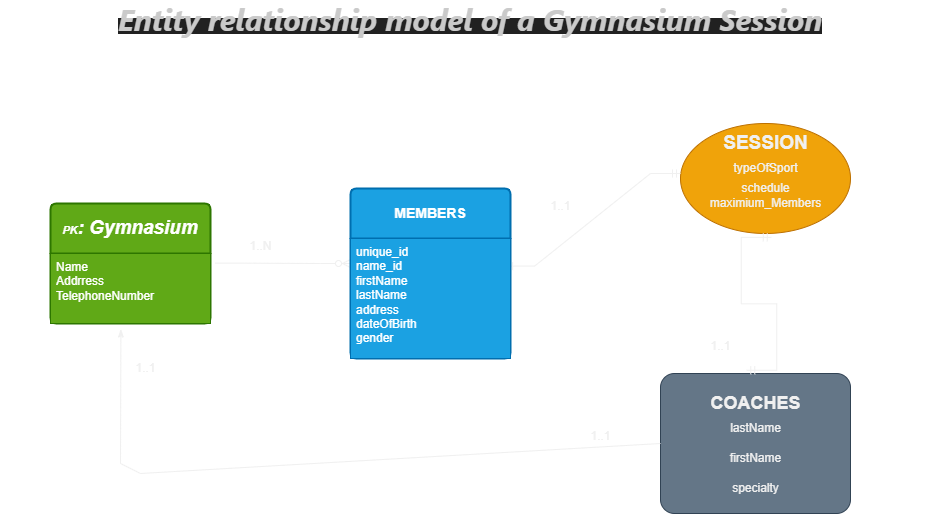

The diagram above was exported from draw.io. Its source (the exported page's mxGraphModel, read from the mxfile embedded in the PNG):
<mxGraphModel dx="2319" dy="1563" grid="1" gridSize="10" guides="1" tooltips="1" connect="1" arrows="1" fold="1" page="1" pageScale="1" pageWidth="1100" pageHeight="850" math="0" shadow="0" extFonts="Permanent Marker^https://fonts.googleapis.com/css?family=Permanent+Marker">
  <root>
    <mxCell id="0" />
    <mxCell id="1" parent="0" />
    <mxCell id="GUOTEQYd3dLPCqrmOgUn-4" value="&lt;b&gt;&lt;i&gt;&lt;font style=&quot;font-size: 11px;&quot;&gt;PK&lt;/font&gt;&lt;font style=&quot;font-size: 19px;&quot;&gt;: Gymnasium&lt;/font&gt;&lt;/i&gt;&lt;/b&gt;" style="swimlane;childLayout=stackLayout;horizontal=1;startSize=50;horizontalStack=0;rounded=1;fontSize=14;fontStyle=0;strokeWidth=2;resizeParent=0;resizeLast=1;shadow=0;dashed=0;align=center;arcSize=4;whiteSpace=wrap;html=1;fillColor=#60a917;fontColor=#ffffff;strokeColor=#2D7600;" vertex="1" parent="1">
      <mxGeometry x="20" y="160" width="160" height="120" as="geometry" />
    </mxCell>
    <mxCell id="GUOTEQYd3dLPCqrmOgUn-5" value="&lt;div&gt;Name&lt;/div&gt;Addrress&lt;div&gt;TelephoneNumber&lt;/div&gt;" style="align=left;strokeColor=#2D7600;fillColor=#60a917;spacingLeft=4;fontSize=12;verticalAlign=top;resizable=0;rotatable=0;part=1;html=1;fontColor=#ffffff;" vertex="1" parent="GUOTEQYd3dLPCqrmOgUn-4">
      <mxGeometry y="50" width="160" height="70" as="geometry" />
    </mxCell>
    <mxCell id="GUOTEQYd3dLPCqrmOgUn-36" value="" style="ellipse;whiteSpace=wrap;html=1;align=center;fillColor=#f0a30a;fontColor=#000000;strokeColor=#BD7000;" vertex="1" parent="1">
      <mxGeometry x="650" y="80" width="170" height="110" as="geometry" />
    </mxCell>
    <mxCell id="GUOTEQYd3dLPCqrmOgUn-37" value="&lt;b&gt;&lt;font style=&quot;font-size: 19px;&quot;&gt;SESSION&lt;/font&gt;&lt;/b&gt;" style="text;html=1;align=center;verticalAlign=middle;resizable=0;points=[];autosize=1;strokeColor=none;fillColor=none;" vertex="1" parent="1">
      <mxGeometry x="680" y="80" width="110" height="40" as="geometry" />
    </mxCell>
    <mxCell id="GUOTEQYd3dLPCqrmOgUn-38" value="typeOfSport" style="text;html=1;align=center;verticalAlign=middle;resizable=0;points=[];autosize=1;strokeColor=none;fillColor=none;" vertex="1" parent="1">
      <mxGeometry x="690" y="110" width="90" height="30" as="geometry" />
    </mxCell>
    <mxCell id="GUOTEQYd3dLPCqrmOgUn-39" value="schedule" style="text;html=1;align=center;verticalAlign=middle;resizable=0;points=[];autosize=1;strokeColor=none;fillColor=none;" vertex="1" parent="1">
      <mxGeometry x="700" y="130" width="70" height="30" as="geometry" />
    </mxCell>
    <mxCell id="GUOTEQYd3dLPCqrmOgUn-40" value="maximium_Members" style="text;html=1;align=center;verticalAlign=middle;resizable=0;points=[];autosize=1;strokeColor=none;fillColor=none;" vertex="1" parent="1">
      <mxGeometry x="670" y="145" width="130" height="30" as="geometry" />
    </mxCell>
    <mxCell id="GUOTEQYd3dLPCqrmOgUn-42" value="" style="rounded=1;arcSize=10;whiteSpace=wrap;html=1;align=center;fillColor=#647687;fontColor=#ffffff;strokeColor=#314354;" vertex="1" parent="1">
      <mxGeometry x="630" y="330" width="190" height="140" as="geometry" />
    </mxCell>
    <mxCell id="GUOTEQYd3dLPCqrmOgUn-43" value="lastName" style="text;html=1;align=center;verticalAlign=middle;resizable=0;points=[];autosize=1;strokeColor=none;fillColor=none;" vertex="1" parent="1">
      <mxGeometry x="690" y="370" width="70" height="30" as="geometry" />
    </mxCell>
    <mxCell id="GUOTEQYd3dLPCqrmOgUn-44" value="firstName" style="text;html=1;align=center;verticalAlign=middle;resizable=0;points=[];autosize=1;strokeColor=none;fillColor=none;" vertex="1" parent="1">
      <mxGeometry x="690" y="400" width="70" height="30" as="geometry" />
    </mxCell>
    <mxCell id="GUOTEQYd3dLPCqrmOgUn-45" value="&lt;b&gt;&lt;font style=&quot;font-size: 18px;&quot;&gt;COACHES&lt;/font&gt;&lt;/b&gt;" style="text;html=1;align=center;verticalAlign=middle;resizable=0;points=[];autosize=1;strokeColor=none;fillColor=none;" vertex="1" parent="1">
      <mxGeometry x="670" y="340" width="110" height="40" as="geometry" />
    </mxCell>
    <mxCell id="GUOTEQYd3dLPCqrmOgUn-46" value="specialty" style="text;html=1;align=center;verticalAlign=middle;resizable=0;points=[];autosize=1;strokeColor=none;fillColor=none;" vertex="1" parent="1">
      <mxGeometry x="690" y="430" width="70" height="30" as="geometry" />
    </mxCell>
    <mxCell id="GUOTEQYd3dLPCqrmOgUn-47" value="" style="edgeStyle=entityRelationEdgeStyle;fontSize=12;html=1;endArrow=ERzeroToMany;endFill=1;rounded=0;exitX=1.028;exitY=0.138;exitDx=0;exitDy=0;exitPerimeter=0;" edge="1" parent="1" source="GUOTEQYd3dLPCqrmOgUn-5">
      <mxGeometry width="100" height="100" relative="1" as="geometry">
        <mxPoint x="220" y="320" as="sourcePoint" />
        <mxPoint x="320" y="220" as="targetPoint" />
        <Array as="points">
          <mxPoint x="140" y="170" />
          <mxPoint x="220" y="200" />
          <mxPoint x="230" y="200" />
          <mxPoint x="240" y="220" />
        </Array>
      </mxGeometry>
    </mxCell>
    <mxCell id="GUOTEQYd3dLPCqrmOgUn-49" value="" style="edgeStyle=entityRelationEdgeStyle;fontSize=12;html=1;endArrow=ERmandOne;startArrow=ERmandOne;rounded=0;entryX=0.035;entryY=0.476;entryDx=0;entryDy=0;entryPerimeter=0;exitX=1;exitY=0.25;exitDx=0;exitDy=0;" edge="1" parent="1">
      <mxGeometry width="100" height="100" relative="1" as="geometry">
        <mxPoint x="474.05" y="222.64" as="sourcePoint" />
        <mxPoint x="650" y="130" as="targetPoint" />
        <Array as="points">
          <mxPoint x="734.05" y="197.64" />
          <mxPoint x="684.05" y="117.64" />
        </Array>
      </mxGeometry>
    </mxCell>
    <mxCell id="GUOTEQYd3dLPCqrmOgUn-34" value="&lt;b&gt;MEMBERS&lt;/b&gt;" style="swimlane;childLayout=stackLayout;horizontal=1;startSize=50;horizontalStack=0;rounded=1;fontSize=14;fontStyle=0;strokeWidth=2;resizeParent=0;resizeLast=1;shadow=0;dashed=0;align=center;arcSize=4;whiteSpace=wrap;html=1;fillColor=#1ba1e2;fontColor=#ffffff;strokeColor=#006EAF;" vertex="1" parent="1">
      <mxGeometry x="320" y="145" width="160" height="170" as="geometry" />
    </mxCell>
    <mxCell id="GUOTEQYd3dLPCqrmOgUn-35" value="unique_id&lt;div&gt;name_id&lt;/div&gt;&lt;div&gt;firstName&lt;br&gt;lastName&lt;br&gt;address&lt;/div&gt;&lt;div&gt;dateOfBirth&lt;/div&gt;&lt;div&gt;gender&lt;/div&gt;" style="align=left;strokeColor=#006EAF;fillColor=#1ba1e2;spacingLeft=4;fontSize=12;verticalAlign=top;resizable=0;rotatable=0;part=1;html=1;fontColor=#ffffff;" vertex="1" parent="GUOTEQYd3dLPCqrmOgUn-34">
      <mxGeometry y="50" width="160" height="120" as="geometry" />
    </mxCell>
    <mxCell id="GUOTEQYd3dLPCqrmOgUn-50" value="" style="edgeStyle=entityRelationEdgeStyle;fontSize=12;html=1;endArrow=ERmandOne;startArrow=ERmandOne;rounded=0;entryX=0.534;entryY=1.035;entryDx=0;entryDy=0;entryPerimeter=0;exitX=0.454;exitY=-0.023;exitDx=0;exitDy=0;exitPerimeter=0;" edge="1" parent="1" source="GUOTEQYd3dLPCqrmOgUn-42" target="GUOTEQYd3dLPCqrmOgUn-36">
      <mxGeometry width="100" height="100" relative="1" as="geometry">
        <mxPoint x="640" y="315" as="sourcePoint" />
        <mxPoint x="740" y="215" as="targetPoint" />
        <Array as="points">
          <mxPoint x="750" y="250" />
        </Array>
      </mxGeometry>
    </mxCell>
    <mxCell id="GUOTEQYd3dLPCqrmOgUn-52" value="" style="endArrow=none;html=1;rounded=0;exitX=0.44;exitY=1.079;exitDx=0;exitDy=0;exitPerimeter=0;startArrow=classicThin;startFill=1;" edge="1" parent="1" source="GUOTEQYd3dLPCqrmOgUn-5">
      <mxGeometry relative="1" as="geometry">
        <mxPoint x="80" y="400" as="sourcePoint" />
        <mxPoint x="630" y="400" as="targetPoint" />
        <Array as="points">
          <mxPoint x="90" y="420" />
          <mxPoint x="110" y="430" />
        </Array>
      </mxGeometry>
    </mxCell>
    <mxCell id="GUOTEQYd3dLPCqrmOgUn-53" value="1..N" style="text;html=1;align=center;verticalAlign=middle;resizable=0;points=[];autosize=1;strokeColor=none;fillColor=none;" vertex="1" parent="1">
      <mxGeometry x="205" y="188" width="50" height="30" as="geometry" />
    </mxCell>
    <mxCell id="GUOTEQYd3dLPCqrmOgUn-54" value="1..1" style="text;html=1;align=center;verticalAlign=middle;resizable=0;points=[];autosize=1;strokeColor=none;fillColor=none;" vertex="1" parent="1">
      <mxGeometry x="510" y="148" width="40" height="30" as="geometry" />
    </mxCell>
    <mxCell id="GUOTEQYd3dLPCqrmOgUn-55" value="1..1" style="text;html=1;align=center;verticalAlign=middle;resizable=0;points=[];autosize=1;strokeColor=none;fillColor=none;" vertex="1" parent="1">
      <mxGeometry x="670" y="288" width="40" height="30" as="geometry" />
    </mxCell>
    <mxCell id="GUOTEQYd3dLPCqrmOgUn-56" value="1..1" style="text;html=1;align=center;verticalAlign=middle;resizable=0;points=[];autosize=1;strokeColor=none;fillColor=none;" vertex="1" parent="1">
      <mxGeometry x="550" y="378" width="40" height="30" as="geometry" />
    </mxCell>
    <mxCell id="GUOTEQYd3dLPCqrmOgUn-57" value="1..1" style="text;html=1;align=center;verticalAlign=middle;resizable=0;points=[];autosize=1;strokeColor=none;fillColor=none;" vertex="1" parent="1">
      <mxGeometry x="95" y="310" width="40" height="30" as="geometry" />
    </mxCell>
    <mxCell id="GUOTEQYd3dLPCqrmOgUn-59" value="&lt;b style=&quot;background-color: rgb(33, 33, 33); color: rgb(202, 202, 202); font-family: -apple-system, BlinkMacSystemFont, &amp;quot;Segoe UI&amp;quot;, Roboto, &amp;quot;Helvetica Neue&amp;quot;, Arial, &amp;quot;Noto Sans&amp;quot;, sans-serif, &amp;quot;Apple Color Emoji&amp;quot;, &amp;quot;Segoe UI Emoji&amp;quot;, &amp;quot;Segoe UI Symbol&amp;quot;, &amp;quot;Noto Color Emoji&amp;quot;;&quot;&gt;&lt;i&gt;&lt;font style=&quot;font-size: 30px;&quot;&gt;Entity relationship model of a Gymnasium Session&lt;/font&gt;&lt;/i&gt;&lt;/b&gt;" style="text;html=1;align=center;verticalAlign=middle;whiteSpace=wrap;rounded=0;" vertex="1" parent="1">
      <mxGeometry x="-30" y="-40" width="940" height="30" as="geometry" />
    </mxCell>
  </root>
</mxGraphModel>